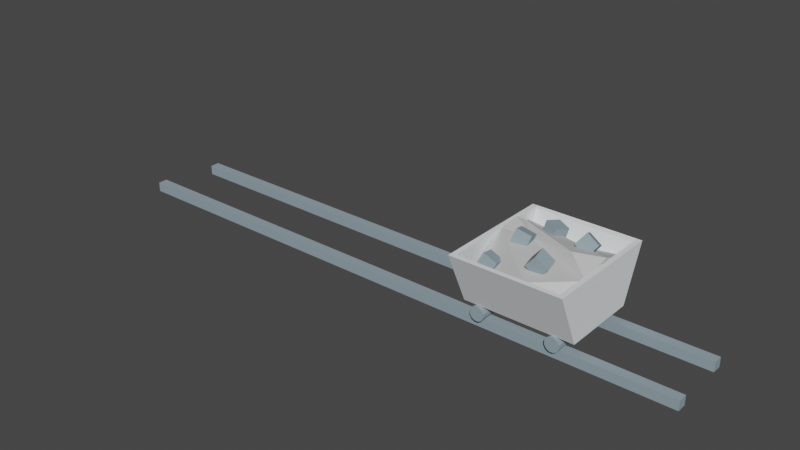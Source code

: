# Source: minecart_rails_iron.blend  (saved by Blender 3.3.6; exported with 4.5.12 LTS)
import bpy
from mathutils import Matrix  # noqa: F401  (used for matrix-valued properties, if any)

bpy.ops.wm.read_factory_settings(use_empty=True)
scene = bpy.context.scene
scene.name = 'Scene'

# ---- collections
col_collection = bpy.data.collections.new('Collection'); scene.collection.children.link(col_collection)

# ---- materials (node trees are filled in below, after node groups)
mat_mat17 = bpy.data.materials.new('mat17')
mat_mat17.use_transparent_shadow = False
mat_mat17.diffuse_color = (0.27, 0.35, 0.39, 1.0)
mat_mat17.roughness = 1.0
mat_mat15 = bpy.data.materials.new('mat15')
mat_mat15.use_transparent_shadow = False
mat_mat15.diffuse_color = (0.81, 0.85, 0.86, 1.0)
mat_mat15.roughness = 1.0
mat_mat22 = bpy.data.materials.new('mat22')
mat_mat22.use_transparent_shadow = False
mat_mat22.diffuse_color = (0.62, 0.62, 0.62, 1.0)
mat_mat22.roughness = 1.0

# ---- material node trees
mat_mat17.use_nodes = True; mat_mat17.node_tree.nodes.clear()
_N = mat_mat17.node_tree.nodes; _L = mat_mat17.node_tree.links
n0 = _N.new('ShaderNodeBsdfPrincipled'); n0.name = 'Principled BSDF'; n0.location = (1200, 0)
n0.distribution = 'GGX'
n0.subsurface_method = 'RANDOM_WALK_SKIN'
n0.inputs[0].default_value = (0.27, 0.35, 0.39, 1.0)
n0.inputs[2].default_value = 1.0
n0.inputs[3].default_value = 1.45
n0.inputs[13].default_value = 0.0
n0.inputs[27].default_value = (0.0, 0.0, 0.0, 1.0)
n0.inputs[28].default_value = 1.0
n1 = _N.new('ShaderNodeOutputMaterial'); n1.name = 'Material Output'; n1.location = (1500, 0)
_L.new(n0.outputs[0], n1.inputs[0])
n1.is_active_output = True
mat_mat15.use_nodes = True; mat_mat15.node_tree.nodes.clear()
_N = mat_mat15.node_tree.nodes; _L = mat_mat15.node_tree.links
n0 = _N.new('ShaderNodeBsdfPrincipled'); n0.name = 'Principled BSDF'; n0.location = (1200, 0)
n0.distribution = 'GGX'
n0.subsurface_method = 'RANDOM_WALK_SKIN'
n0.inputs[0].default_value = (0.81, 0.85, 0.86, 1.0)
n0.inputs[2].default_value = 1.0
n0.inputs[3].default_value = 1.45
n0.inputs[13].default_value = 0.0
n0.inputs[27].default_value = (0.0, 0.0, 0.0, 1.0)
n0.inputs[28].default_value = 1.0
n1 = _N.new('ShaderNodeOutputMaterial'); n1.name = 'Material Output'; n1.location = (1500, 0)
_L.new(n0.outputs[0], n1.inputs[0])
n1.is_active_output = True
mat_mat22.use_nodes = True; mat_mat22.node_tree.nodes.clear()
_N = mat_mat22.node_tree.nodes; _L = mat_mat22.node_tree.links
n0 = _N.new('ShaderNodeBsdfPrincipled'); n0.name = 'Principled BSDF'; n0.location = (1200, 0)
n0.distribution = 'GGX'
n0.subsurface_method = 'RANDOM_WALK_SKIN'
n0.inputs[0].default_value = (0.62, 0.62, 0.62, 1.0)
n0.inputs[2].default_value = 1.0
n0.inputs[3].default_value = 1.45
n0.inputs[13].default_value = 0.0
n0.inputs[27].default_value = (0.0, 0.0, 0.0, 1.0)
n0.inputs[28].default_value = 1.0
n1 = _N.new('ShaderNodeOutputMaterial'); n1.name = 'Material Output'; n1.location = (1500, 0)
_L.new(n0.outputs[0], n1.inputs[0])
n1.is_active_output = True

# ---- world
world_world = bpy.data.worlds.new('World'); scene.world = world_world
world_world.use_nodes = True; world_world.node_tree.nodes.clear()
_N = world_world.node_tree.nodes; _L = world_world.node_tree.links
n0 = _N.new('ShaderNodeOutputWorld'); n0.name = 'World Output'; n0.location = (300, 300)
n1 = _N.new('ShaderNodeBackground'); n1.name = 'Background'; n1.location = (10, 300)
n1.inputs[0].default_value = (0.05088, 0.05088, 0.05088, 1.0)
_L.new(n1.outputs[0], n0.inputs[0])
n0.is_active_output = True
world_world.color = (0.05088, 0.05088, 0.05088)
world_world.use_sun_shadow = False
world_world.sun_shadow_jitter_overblur = 0.0

# ---- meshes
me_group670216289 = bpy.data.meshes.new('group670216289')
me_group670216289.from_pydata([(-0.1314, 0.04141, 0.1402), (-0.1221, 0.05588, 0.1977), (-0.09879, 0.1085, 0.1807), (-0.1081, 0.09402, 0.1232), (-0.1859, 0.06637, 0.1427), (-0.1626, 0.119, 0.1257), (-0.1533, 0.1334, 0.1832), (-0.1766, 0.08084, 0.2002), (-0.2158, 0.1318, 0.2705), (-0.2158, -0.08824, 0.1705), (-0.2358, -0.08824, 0.1705), (-0.2358, 0.1318, 0.2705), (-0.2158, 0.1318, -0.2395), (-0.2358, 0.1318, -0.2395), (-0.2358, -0.08824, -0.1495), (-0.2158, -0.08824, -0.1495), (0.004049, 0.05755, -0.1902), (-0.1362, 0.06944, -0.1866), (0.2029, 0.03866, -0.1659), (0.1246, 0.0001774, -0.001353), (-0.1755, -0.03529, -0.1508), (0.1267, -0.02818, 0.03589), (-0.1814, -0.04909, -0.179), (0.1307, -0.02968, 0.08412), (-0.2107, -0.05986, -0.08673), (0.1146, 0.0105, 0.1134), (-0.1819, -0.006301, -0.002631), (0.1961, 0.03196, 0.2103), (-0.2024, 0.02526, 0.2003), (0.05637, 0.1226, 0.2473), (-0.2171, 0.1303, -0.01234), (0.1974, 0.1168, 0.104), (-0.2136, 0.1413, -0.1036), (-0.09441, 0.1229, -0.02786), (-0.1859, 0.1258, -0.1251), (0.1008, 0.1645, 0.03785), (-0.2285, 0.08279, -0.2077), (0.1891, 0.139, -0.0411), (0.194, 0.07791, -0.1984), (-0.2119, -0.03363, 0.1915), (0.1942, -0.08824, 0.1705), (0.1942, 0.1318, 0.2705), (0.2142, 0.1318, 0.2705), (0.2142, -0.08824, 0.1705), (0.1942, -0.08824, -0.1495), (0.2142, -0.08824, -0.1495), (0.2142, 0.1318, -0.2395), (0.1942, 0.1318, -0.2395), (0.0937, 0.08619, -0.09336), (0.1112, 0.1124, -0.04229), (0.1407, 0.1541, -0.07378), (0.1232, 0.1279, -0.1248), (0.04448, 0.1205, -0.09411), (0.074, 0.1622, -0.1256), (0.09148, 0.1884, -0.07452), (0.06196, 0.1467, -0.04304), (-0.09349, 0.08744, -0.008686), (-0.07873, 0.106, 0.04644), (-0.06579, 0.1604, 0.02468), (-0.08055, 0.1418, -0.03045), (-0.1502, 0.1047, 0.0006988), (-0.1372, 0.1591, -0.02106), (-0.1225, 0.1776, 0.03406), (-0.1354, 0.1232, 0.05582), (-0.0357, 0.07772, -0.141), (-0.05686, 0.09024, -0.08624), (-0.04406, 0.1483, -0.09457), (-0.0229, 0.1357, -0.1493), (-0.09036, 0.08646, -0.1641), (-0.07756, 0.1445, -0.1724), (-0.09872, 0.157, -0.1177), (-0.1115, 0.09898, -0.1094), (0.1422, -0.08824, -0.1593), (0.1557, -0.096, -0.1593), (0.1557, -0.096, 0.1807), (0.1422, -0.08824, 0.1807), (0.1635, -0.1095, -0.1593), (0.1635, -0.1095, 0.1807), (0.1635, -0.125, -0.1593), (0.1635, -0.125, 0.1807), (0.1557, -0.1384, -0.1593), (0.1557, -0.1384, 0.1807), (0.1422, -0.1462, -0.1593), (0.1422, -0.1462, 0.1807), (0.1267, -0.1462, -0.1593), (0.1267, -0.1462, 0.1807), (0.1133, -0.1384, -0.1593), (0.1133, -0.1384, 0.1807), (0.1055, -0.125, -0.1593), (0.1055, -0.125, 0.1807), (0.1055, -0.1095, -0.1593), (0.1055, -0.1095, 0.1807), (0.1133, -0.096, -0.1593), (0.1133, -0.096, 0.1807), (0.1267, -0.08824, -0.1593), (0.1267, -0.08824, 0.1807), (0.1942, -0.08824, -0.1495), (0.1971, 0.126, -0.216), (0.1942, 0.1318, -0.2395), (-0.2158, -0.08824, -0.1495), (-0.2158, 0.1318, -0.2395), (-0.2128, 0.1274, -0.2254), (-0.2157, -0.09096, -0.1315), (0.1942, -0.09237, -0.1221), (-1.873, -0.1785, -0.1456), (-1.873, -0.1785, -0.1056), (0.5866, -0.1785, -0.1056), (0.5866, -0.1785, -0.1456), (-1.873, -0.1385, -0.1456), (0.5866, -0.1385, -0.1456), (0.5866, -0.1385, -0.1056), (-1.873, -0.1385, -0.1056), (0.04368, 0.1064, 0.107), (0.05335, 0.09983, 0.1659), (0.09208, 0.1456, 0.1647), (0.08241, 0.1522, 0.1058), (-0.001116, 0.1446, 0.1187), (0.03761, 0.1904, 0.1174), (0.04728, 0.1838, 0.1763), (0.008551, 0.138, 0.1775), (-0.1653, -0.08824, -0.1576), (-0.1518, -0.096, -0.1576), (-0.1518, -0.096, 0.1824), (-0.1653, -0.08824, 0.1824), (-0.1441, -0.1095, -0.1576), (-0.1441, -0.1095, 0.1824), (-0.1441, -0.125, -0.1576), (-0.1441, -0.125, 0.1824), (-0.1518, -0.1384, -0.1576), (-0.1518, -0.1384, 0.1824), (-0.1653, -0.1462, -0.1576), (-0.1653, -0.1462, 0.1824), (-0.1808, -0.1462, -0.1576), (-0.1808, -0.1462, 0.1824), (-0.1943, -0.1384, -0.1576), (-0.1943, -0.1384, 0.1824), (-0.202, -0.125, -0.1576), (-0.202, -0.125, 0.1824), (-0.202, -0.1095, -0.1576), (-0.202, -0.1095, 0.1824), (-0.1943, -0.096, -0.1576), (-0.1943, -0.096, 0.1824), (-0.1808, -0.08824, -0.1576), (-0.1808, -0.08824, 0.1824), (0.1942, -0.08824, 0.1505), (-0.2158, -0.08824, 0.1505), (-0.2058, -0.01824, 0.1805), (0.2042, -0.01824, 0.1805), (0.1942, -0.08824, -0.1295), (0.1942, -0.01824, -0.1595), (-0.2158, -0.01824, -0.1595), (-0.2158, -0.08824, -0.1295), (-1.913, -0.1785, 0.1222), (-1.913, -0.1385, 0.1222), (-1.913, -0.1385, 0.1622), (-1.913, -0.1785, 0.1622), (0.5966, -0.1785, 0.1222), (0.5966, -0.1785, 0.1622), (0.5966, -0.1385, 0.1622), (0.5966, -0.1385, 0.1222), (-0.2158, -0.08824, 0.1705), (-0.2158, -0.08824, 0.1505), (-0.2158, 0.1318, 0.2505), (-0.2158, 0.1318, 0.2705), (0.1942, -0.08824, 0.1705), (0.1942, 0.1318, 0.2705), (0.1942, 0.1318, 0.2505), (0.1942, -0.08824, 0.1505)], [], [(2, 1, 0), (3, 2, 0), (6, 5, 4), (7, 6, 4), (7, 4, 0), (1, 7, 0), (6, 2, 3), (5, 6, 3), (5, 3, 0), (4, 5, 0), (6, 7, 1), (2, 6, 1), (10, 9, 8), (11, 10, 8), (14, 13, 12), (15, 14, 12), (15, 12, 8), (9, 15, 8), (14, 10, 11), (13, 14, 11), (13, 11, 8), (12, 13, 8), (14, 15, 9), (10, 14, 9), (18, 17, 16), (18, 19, 17), (19, 21, 20), (21, 23, 22), (23, 25, 24), (25, 27, 26), (27, 29, 28), (29, 31, 30), (33, 32, 30), (33, 35, 34), (35, 37, 36), (37, 38, 16), (16, 17, 36), (30, 31, 33), (27, 39, 26), (28, 39, 27), (26, 39, 28), (30, 28, 29), (26, 28, 30), (31, 29, 27), (31, 27, 25), (18, 38, 37), (19, 18, 37), (21, 19, 37), (23, 21, 37), (25, 23, 37), (35, 33, 31), (37, 35, 31), (25, 37, 31), (25, 26, 24), (24, 26, 30), (24, 30, 32), (23, 24, 22), (22, 24, 32), (34, 32, 33), (22, 32, 34), (21, 22, 20), (20, 22, 34), (36, 34, 35), (20, 34, 36), (19, 20, 17), (17, 20, 36), (16, 36, 37), (16, 38, 18), (42, 41, 40), (43, 42, 40), (46, 45, 44), (47, 46, 44), (47, 44, 40), (41, 47, 40), (46, 42, 43), (45, 46, 43), (45, 43, 40), (44, 45, 40), (46, 47, 41), (42, 46, 41), (50, 49, 48), (51, 50, 48), (54, 53, 52), (55, 54, 52), (55, 52, 48), (49, 55, 48), (54, 50, 51), (53, 54, 51), (53, 51, 48), (52, 53, 48), (54, 55, 49), (50, 54, 49), (58, 57, 56), (59, 58, 56), (62, 61, 60), (63, 62, 60), (63, 60, 56), (57, 63, 56), (62, 58, 59), (61, 62, 59), (61, 59, 56), (60, 61, 56), (62, 63, 57), (58, 62, 57), (66, 65, 64), (67, 66, 64), (70, 69, 68), (71, 70, 68), (71, 68, 64), (65, 71, 64), (70, 66, 67), (69, 70, 67), (69, 67, 64), (68, 69, 64), (70, 71, 65), (66, 70, 65), (74, 73, 72), (75, 74, 72), (77, 76, 73), (74, 77, 73), (79, 78, 76), (77, 79, 76), (81, 80, 78), (79, 81, 78), (83, 82, 80), (81, 83, 80), (85, 84, 82), (83, 85, 82), (87, 86, 84), (85, 87, 84), (89, 88, 86), (87, 89, 86), (91, 90, 88), (89, 91, 88), (93, 92, 90), (91, 93, 90), (95, 94, 92), (93, 95, 92), (75, 72, 94), (95, 75, 94), (92, 94, 72), (90, 92, 72), (88, 90, 72), (86, 88, 72), (84, 86, 72), (82, 84, 72), (80, 82, 72), (78, 80, 72), (76, 78, 72), (73, 76, 72), (74, 75, 95), (77, 74, 95), (79, 77, 95), (81, 79, 95), (83, 81, 95), (85, 83, 95), (87, 85, 95), (89, 87, 95), (91, 89, 95), (93, 91, 95), (98, 97, 96), (101, 100, 99), (102, 99, 96), (103, 102, 96), (101, 97, 98), (100, 101, 98), (100, 98, 96), (99, 100, 96), (101, 102, 103), (97, 101, 103), (97, 103, 96), (99, 102, 101), (106, 105, 104), (107, 106, 104), (110, 109, 108), (111, 110, 108), (111, 108, 104), (105, 111, 104), (110, 106, 107), (109, 110, 107), (109, 107, 104), (108, 109, 104), (110, 111, 105), (106, 110, 105), (114, 113, 112), (115, 114, 112), (118, 117, 116), (119, 118, 116), (119, 116, 112), (113, 119, 112), (118, 114, 115), (117, 118, 115), (117, 115, 112), (116, 117, 112), (118, 119, 113), (114, 118, 113), (122, 121, 120), (123, 122, 120), (125, 124, 121), (122, 125, 121), (127, 126, 124), (125, 127, 124), (129, 128, 126), (127, 129, 126), (131, 130, 128), (129, 131, 128), (133, 132, 130), (131, 133, 130), (135, 134, 132), (133, 135, 132), (137, 136, 134), (135, 137, 134), (139, 138, 136), (137, 139, 136), (141, 140, 138), (139, 141, 138), (143, 142, 140), (141, 143, 140), (123, 120, 142), (143, 123, 142), (140, 142, 120), (138, 140, 120), (136, 138, 120), (134, 136, 120), (132, 134, 120), (130, 132, 120), (128, 130, 120), (126, 128, 120), (124, 126, 120), (121, 124, 120), (122, 123, 143), (125, 122, 143), (127, 125, 143), (129, 127, 143), (131, 129, 143), (133, 131, 143), (135, 133, 143), (137, 135, 143), (139, 137, 143), (141, 139, 143), (146, 145, 144), (147, 146, 144), (150, 149, 148), (151, 150, 148), (151, 148, 144), (145, 151, 144), (150, 146, 147), (149, 150, 147), (148, 149, 144), (150, 151, 145), (149, 147, 144), (145, 146, 150), (154, 153, 152), (155, 154, 152), (158, 157, 156), (159, 158, 156), (159, 156, 152), (153, 159, 152), (158, 154, 155), (157, 158, 155), (157, 155, 152), (156, 157, 152), (158, 159, 153), (154, 158, 153), (162, 161, 160), (163, 162, 160), (166, 165, 164), (167, 166, 164), (167, 164, 160), (161, 167, 160), (166, 162, 163), (165, 166, 163), (165, 163, 160), (164, 165, 160), (166, 167, 161), (162, 166, 161)])
me_group670216289.polygons.foreach_set('material_index', [0, 0, 0, 0, 0, 0, 0, 0, 0, 0, 0, 0, 1, 1, 1, 1, 1, 1, 1, 1, 1, 1, 1, 1, 2, 2, 2, 2, 2, 2, 2, 2, 2, 2, 2, 2, 2, 2, 2, 2, 2, 2, 2, 2, 2, 2, 2, 2, 2, 2, 2, 2, 2, 2, 2, 2, 2, 2, 2, 2, 2, 2, 2, 2, 2, 2, 2, 2, 1, 1, 1, 1, 1, 1, 1, 1, 1, 1, 1, 1, 0, 0, 0, 0, 0, 0, 0, 0, 0, 0, 0, 0, 0, 0, 0, 0, 0, 0, 0, 0, 0, 0, 0, 0, 0, 0, 0, 0, 0, 0, 0, 0, 0, 0, 0, 0, 0, 0, 0, 0, 0, 0, 0, 0, 0, 0, 0, 0, 0, 0, 0, 0, 0, 0, 0, 0, 0, 0, 0, 0, 0, 0, 0, 0, 0, 0, 0, 0, 0, 0, 0, 0, 0, 0, 0, 0, 0, 0, 0, 0, 1, 1, 1, 1, 1, 1, 1, 1, 1, 1, 1, 1, 0, 0, 0, 0, 0, 0, 0, 0, 0, 0, 0, 0, 0, 0, 0, 0, 0, 0, 0, 0, 0, 0, 0, 0, 0, 0, 0, 0, 0, 0, 0, 0, 0, 0, 0, 0, 0, 0, 0, 0, 0, 0, 0, 0, 0, 0, 0, 0, 0, 0, 0, 0, 0, 0, 0, 0, 0, 0, 0, 0, 0, 0, 0, 0, 0, 0, 0, 0, 1, 1, 1, 1, 1, 1, 1, 1, 1, 1, 1, 1, 0, 0, 0, 0, 0, 0, 0, 0, 0, 0, 0, 0, 1, 1, 1, 1, 1, 1, 1, 1, 1, 1, 1, 1])
_uv = me_group670216289.uv_layers.new(name='UVMap')
_uv.uv.foreach_set('vector', [0.5658, 0.5678, 0.5656, 0.5648, 0.5626, 0.5651, 0.5629, 0.5681, 0.5658, 0.5678, 0.5626, 0.5651, 0.4342, 0.5678, 0.4371, 0.5681, 0.4374, 0.5651, 0.4344, 0.5648, 0.4342, 0.5678, 0.4374, 0.5651, 0.5524, 0.4083, 0.5495, 0.4086, 0.5497, 0.4115, 0.5527, 0.4113, 0.5524, 0.4083, 0.5497, 0.4115, 0.4476, 0.4083, 0.4473, 0.4113, 0.4503, 0.4115, 0.4505, 0.4086, 0.4476, 0.4083, 0.4503, 0.4115, 0.3873, 0.5046, 0.3897, 0.5064, 0.3916, 0.504, 0.3892, 0.5022, 0.3873, 0.5046, 0.3916, 0.504, 0.6127, 0.5046, 0.6108, 0.5022, 0.6084, 0.504, 0.6103, 0.5064, 0.6127, 0.5046, 0.6084, 0.504, 0.619, 0.4894, 0.6187, 0.4903, 0.6302, 0.4939, 0.6305, 0.4929, 0.619, 0.4894, 0.6302, 0.4939, 0.403, 0.5054, 0.3928, 0.5115, 0.3934, 0.5124, 0.4036, 0.5063, 0.403, 0.5054, 0.3934, 0.5124, 0.58, 0.5695, 0.5827, 0.581, 0.6034, 0.5662, 0.593, 0.5602, 0.58, 0.5695, 0.6034, 0.5662, 0.42, 0.5695, 0.407, 0.5602, 0.3966, 0.5662, 0.4173, 0.581, 0.42, 0.5695, 0.3966, 0.5662, 0.4962, 0.4507, 0.4721, 0.4421, 0.4718, 0.4431, 0.4958, 0.4517, 0.4962, 0.4507, 0.4718, 0.4431, 0.5081, 0.4492, 0.5084, 0.4501, 0.5235, 0.4448, 0.5231, 0.4438, 0.5081, 0.4492, 0.5235, 0.4448, 0.5027, 0.4636, 0.4952, 0.4483, 0.4978, 0.4549, 0.4815, 0.4744, 0.4873, 0.4672, 0.4727, 0.4598, 0.4714, 0.5329, 0.4735, 0.5318, 0.459, 0.5215, 0.5224, 0.4741, 0.5247, 0.4735, 0.507, 0.4632, 0.6082, 0.4794, 0.6108, 0.479, 0.6045, 0.4606, 0.5552, 0.455, 0.5609, 0.4579, 0.5462, 0.4419, 0.6186, 0.5131, 0.6254, 0.5079, 0.6242, 0.4939, 0.469, 0.4523, 0.4734, 0.4614, 0.4859, 0.4438, 0.5033, 0.4505, 0.5092, 0.4466, 0.505, 0.4446, 0.5071, 0.5016, 0.5006, 0.5098, 0.5134, 0.4992, 0.4377, 0.4602, 0.441, 0.4653, 0.4534, 0.4463, 0.4327, 0.4776, 0.441, 0.479, 0.4424, 0.4696, 0.4786, 0.4627, 0.4756, 0.4563, 0.4725, 0.4527, 0.4784, 0.4403, 0.4664, 0.4582, 0.4772, 0.4464, 0.5262, 0.4847, 0.5182, 0.4656, 0.5096, 0.4706, 0.6212, 0.5073, 0.6187, 0.5057, 0.6134, 0.5257, 0.4117, 0.5577, 0.4046, 0.5508, 0.4025, 0.5529, 0.5205, 0.5152, 0.5096, 0.5103, 0.5032, 0.5227, 0.3839, 0.5261, 0.3775, 0.518, 0.378, 0.5299, 0.584, 0.4627, 0.5851, 0.4527, 0.5787, 0.4583, 0.501, 0.5722, 0.5065, 0.5682, 0.5008, 0.5654, 0.5966, 0.561, 0.5969, 0.5636, 0.6046, 0.5601, 0.5966, 0.5428, 0.5915, 0.5506, 0.5995, 0.5502, 0.5058, 0.5759, 0.5039, 0.5773, 0.5024, 0.585, 0.5574, 0.5727, 0.5551, 0.5735, 0.5544, 0.5832, 0.6162, 0.518, 0.6136, 0.5183, 0.6171, 0.5287, 0.5713, 0.553, 0.5769, 0.544, 0.5654, 0.5552, 0.5185, 0.435, 0.5175, 0.429, 0.5118, 0.4318, 0.5427, 0.5579, 0.5372, 0.5671, 0.5441, 0.5645, 0.5935, 0.461, 0.5882, 0.446, 0.5833, 0.4445, 0.5371, 0.6064, 0.5341, 0.6106, 0.5378, 0.6166, 0.4102, 0.5623, 0.4013, 0.5673, 0.4045, 0.5706, 0.5218, 0.4779, 0.5079, 0.4648, 0.5041, 0.4678, 0.3933, 0.5337, 0.3909, 0.5294, 0.3832, 0.5359, 0.4639, 0.4159, 0.463, 0.4141, 0.4582, 0.4193, 0.3879, 0.5036, 0.3776, 0.5052, 0.3791, 0.5064, 0.4231, 0.4467, 0.4344, 0.4316, 0.4328, 0.4318, 0.5384, 0.6038, 0.5369, 0.6035, 0.5414, 0.6114, 0.4241, 0.4377, 0.4193, 0.4396, 0.4109, 0.4539, 0.5567, 0.5958, 0.5601, 0.6032, 0.563, 0.599, 0.4423, 0.5543, 0.431, 0.5418, 0.4278, 0.5467, 0.4042, 0.5242, 0.4079, 0.5196, 0.4009, 0.5208, 0.415, 0.4588, 0.4147, 0.447, 0.4067, 0.4682, 0.4238, 0.5114, 0.4278, 0.52, 0.4303, 0.5191, 0.6239, 0.5144, 0.6242, 0.5135, 0.6127, 0.5099, 0.6124, 0.5109, 0.6239, 0.5144, 0.6127, 0.5099, 0.4044, 0.5308, 0.4146, 0.5247, 0.4141, 0.5239, 0.4039, 0.53, 0.4044, 0.5308, 0.4141, 0.5239, 0.4173, 0.581, 0.42, 0.5695, 0.407, 0.5602, 0.3966, 0.5662, 0.4173, 0.581, 0.407, 0.5602, 0.5827, 0.581, 0.6034, 0.5662, 0.593, 0.5602, 0.58, 0.5695, 0.5827, 0.581, 0.593, 0.5602, 0.5156, 0.4704, 0.5307, 0.465, 0.5304, 0.4641, 0.5153, 0.4695, 0.5156, 0.4704, 0.5304, 0.4641, 0.4886, 0.4719, 0.4889, 0.471, 0.4649, 0.4624, 0.4646, 0.4633, 0.4886, 0.4719, 0.4649, 0.4624, 0.5553, 0.5642, 0.5559, 0.5613, 0.553, 0.5607, 0.5524, 0.5636, 0.5553, 0.5642, 0.553, 0.5607, 0.4447, 0.5642, 0.4476, 0.5636, 0.447, 0.5607, 0.4441, 0.5613, 0.4447, 0.5642, 0.447, 0.5607, 0.5949, 0.4402, 0.5921, 0.4392, 0.591, 0.442, 0.5938, 0.443, 0.5949, 0.4402, 0.591, 0.442, 0.4051, 0.4402, 0.4062, 0.443, 0.409, 0.442, 0.4079, 0.4392, 0.4051, 0.4402, 0.409, 0.442, 0.3961, 0.505, 0.3988, 0.5064, 0.4002, 0.5037, 0.3975, 0.5023, 0.3961, 0.505, 0.4002, 0.5037, 0.6039, 0.505, 0.6025, 0.5023, 0.5998, 0.5037, 0.6012, 0.5064, 0.6039, 0.505, 0.5998, 0.5037, 0.5495, 0.5895, 0.5497, 0.5865, 0.5468, 0.5862, 0.5465, 0.5892, 0.5495, 0.5895, 0.5468, 0.5862, 0.4505, 0.5895, 0.4535, 0.5892, 0.4532, 0.5862, 0.4503, 0.5865, 0.4505, 0.5895, 0.4532, 0.5862, 0.5635, 0.4291, 0.5606, 0.4288, 0.5603, 0.4318, 0.5633, 0.4321, 0.5635, 0.4291, 0.5603, 0.4318, 0.4365, 0.4291, 0.4367, 0.4321, 0.4397, 0.4318, 0.4394, 0.4288, 0.4365, 0.4291, 0.4397, 0.4318, 0.3863, 0.5021, 0.3883, 0.5043, 0.3905, 0.5022, 0.3885, 0.5, 0.3863, 0.5021, 0.3905, 0.5022, 0.6137, 0.5021, 0.6115, 0.5, 0.6095, 0.5022, 0.6117, 0.5043, 0.6137, 0.5021, 0.6095, 0.5022, 0.6095, 0.5415, 0.6077, 0.5391, 0.6053, 0.5409, 0.6072, 0.5433, 0.6095, 0.5415, 0.6053, 0.5409, 0.3905, 0.5415, 0.3928, 0.5433, 0.3947, 0.5409, 0.3923, 0.5391, 0.3905, 0.5415, 0.3947, 0.5409, 0.5213, 0.4289, 0.519, 0.4308, 0.5209, 0.4331, 0.5232, 0.4312, 0.5213, 0.4289, 0.5209, 0.4331, 0.4787, 0.4289, 0.4768, 0.4312, 0.4791, 0.4331, 0.4811, 0.4308, 0.4787, 0.4289, 0.4791, 0.4331, 0.4015, 0.5443, 0.4037, 0.5463, 0.4058, 0.5441, 0.4036, 0.5421, 0.4015, 0.5443, 0.4058, 0.5441, 0.5985, 0.5443, 0.5964, 0.5421, 0.5942, 0.5441, 0.5963, 0.5463, 0.5985, 0.5443, 0.5942, 0.5441, 0.5012, 0.4158, 0.5159, 0.4243, 0.5163, 0.4237, 0.5016, 0.4151, 0.5012, 0.4158, 0.5163, 0.4237, 0.5915, 0.4409, 0.5947, 0.4576, 0.5954, 0.4575, 0.5923, 0.4408, 0.5915, 0.4409, 0.5954, 0.4575, 0.5923, 0.5584, 0.5785, 0.5683, 0.579, 0.5689, 0.5928, 0.559, 0.5923, 0.5584, 0.579, 0.5689, 0.565, 0.5546, 0.5492, 0.5607, 0.5494, 0.5614, 0.5653, 0.5554, 0.565, 0.5546, 0.5494, 0.5614, 0.5476, 0.5135, 0.5314, 0.5187, 0.5316, 0.5194, 0.5478, 0.5142, 0.5476, 0.5135, 0.5316, 0.5194, 0.5297, 0.4607, 0.5137, 0.4664, 0.514, 0.4672, 0.53, 0.4615, 0.5297, 0.4607, 0.514, 0.4672, 0.4984, 0.4151, 0.4837, 0.4237, 0.4841, 0.4243, 0.4988, 0.4158, 0.4984, 0.4151, 0.4841, 0.4243, 0.4077, 0.4408, 0.4046, 0.4575, 0.4053, 0.4576, 0.4085, 0.4409, 0.4077, 0.4408, 0.4053, 0.4576, 0.4072, 0.559, 0.421, 0.5689, 0.4215, 0.5683, 0.4077, 0.5584, 0.4072, 0.559, 0.4215, 0.5683, 0.4347, 0.5554, 0.4506, 0.5614, 0.4508, 0.5607, 0.435, 0.5546, 0.4347, 0.5554, 0.4508, 0.5607, 0.4522, 0.5142, 0.4684, 0.5194, 0.4686, 0.5187, 0.4524, 0.5135, 0.4522, 0.5142, 0.4686, 0.5187, 0.47, 0.4615, 0.486, 0.4672, 0.4863, 0.4664, 0.4703, 0.4607, 0.47, 0.4615, 0.4863, 0.4664, 0.3958, 0.5211, 0.3958, 0.5219, 0.3961, 0.5226, 0.3963, 0.5205, 0.3958, 0.5211, 0.3961, 0.5226, 0.397, 0.5202, 0.3963, 0.5205, 0.3961, 0.5226, 0.3977, 0.5202, 0.397, 0.5202, 0.3961, 0.5226, 0.3984, 0.5206, 0.3977, 0.5202, 0.3961, 0.5226, 0.3987, 0.5213, 0.3984, 0.5206, 0.3961, 0.5226, 0.3987, 0.5221, 0.3987, 0.5213, 0.3961, 0.5226, 0.3983, 0.5227, 0.3987, 0.5221, 0.3961, 0.5226, 0.3976, 0.5231, 0.3983, 0.5227, 0.3961, 0.5226, 0.3968, 0.523, 0.3976, 0.5231, 0.3961, 0.5226, 0.6032, 0.523, 0.6039, 0.5226, 0.6042, 0.5219, 0.6024, 0.5231, 0.6032, 0.523, 0.6042, 0.5219, 0.6017, 0.5227, 0.6024, 0.5231, 0.6042, 0.5219, 0.6013, 0.5221, 0.6017, 0.5227, 0.6042, 0.5219, 0.6013, 0.5213, 0.6013, 0.5221, 0.6042, 0.5219, 0.6016, 0.5206, 0.6013, 0.5213, 0.6042, 0.5219, 0.6023, 0.5202, 0.6016, 0.5206, 0.6042, 0.5219, 0.603, 0.5202, 0.6023, 0.5202, 0.6042, 0.5219, 0.6037, 0.5205, 0.603, 0.5202, 0.6042, 0.5219, 0.6042, 0.5211, 0.6037, 0.5205, 0.6042, 0.5219, 0.5573, 0.5982, 0.5583, 0.5975, 0.5573, 0.5863, 0.4694, 0.6049, 0.47, 0.6052, 0.4678, 0.5935, 0.4919, 0.4555, 0.491, 0.4559, 0.4991, 0.4747, 0.5004, 0.4742, 0.4919, 0.4555, 0.4991, 0.4747, 0.5247, 0.4633, 0.5156, 0.4817, 0.5168, 0.482, 0.5323, 0.4667, 0.5316, 0.4665, 0.5233, 0.4851, 0.3934, 0.5124, 0.4039, 0.53, 0.4141, 0.5239, 0.4036, 0.5063, 0.3934, 0.5124, 0.4141, 0.5239, 0.6045, 0.5131, 0.5944, 0.5068, 0.5836, 0.5243, 0.5937, 0.5305, 0.6045, 0.5131, 0.5836, 0.5243, 0.5824, 0.5808, 0.58, 0.5692, 0.579, 0.5701, 0.4221, 0.5707, 0.4214, 0.57, 0.4191, 0.5817, 0.524, 0.4872, 0.4826, 0.3714, 0.4807, 0.372, 0.5221, 0.4879, 0.524, 0.4872, 0.4807, 0.372, 0.476, 0.4872, 0.4779, 0.4879, 0.5193, 0.372, 0.5174, 0.3714, 0.476, 0.4872, 0.5193, 0.372, 0.4197, 0.5661, 0.4213, 0.5673, 0.4225, 0.5657, 0.4209, 0.5645, 0.4197, 0.5661, 0.4225, 0.5657, 0.5803, 0.5661, 0.5791, 0.5645, 0.5775, 0.5657, 0.5787, 0.5673, 0.5803, 0.5661, 0.5775, 0.5657, 0.4083, 0.5414, 0.4101, 0.5405, 0.3551, 0.4305, 0.3533, 0.4314, 0.4083, 0.5414, 0.3551, 0.4305, 0.5917, 0.5414, 0.6467, 0.4314, 0.6449, 0.4305, 0.5899, 0.5405, 0.5917, 0.5414, 0.6449, 0.4305, 0.5375, 0.5612, 0.5368, 0.5583, 0.5339, 0.559, 0.5346, 0.5619, 0.5375, 0.5612, 0.5339, 0.559, 0.4625, 0.5612, 0.4654, 0.5619, 0.4661, 0.559, 0.4632, 0.5583, 0.4625, 0.5612, 0.4661, 0.559, 0.4738, 0.3956, 0.4711, 0.3969, 0.4724, 0.3996, 0.4751, 0.3983, 0.4738, 0.3956, 0.4724, 0.3996, 0.5262, 0.3956, 0.5249, 0.3983, 0.5276, 0.3996, 0.5289, 0.3969, 0.5262, 0.3956, 0.5276, 0.3996, 0.3756, 0.5158, 0.3783, 0.5171, 0.3796, 0.5144, 0.3769, 0.5131, 0.3756, 0.5158, 0.3796, 0.5144, 0.6244, 0.5158, 0.6231, 0.5131, 0.6204, 0.5144, 0.6217, 0.5171, 0.6244, 0.5158, 0.6204, 0.5144, 0.5078, 0.4042, 0.5225, 0.4128, 0.5229, 0.4121, 0.5082, 0.4036, 0.5078, 0.4042, 0.5229, 0.4121, 0.5991, 0.4394, 0.6022, 0.4561, 0.603, 0.456, 0.5998, 0.4393, 0.5991, 0.4394, 0.603, 0.456, 0.5924, 0.5583, 0.5786, 0.5682, 0.579, 0.5688, 0.5929, 0.559, 0.5924, 0.5583, 0.579, 0.5688, 0.5624, 0.5474, 0.5465, 0.5535, 0.5468, 0.5542, 0.5626, 0.5481, 0.5624, 0.5474, 0.5468, 0.5542, 0.5436, 0.5008, 0.5274, 0.506, 0.5276, 0.5067, 0.5438, 0.5015, 0.5436, 0.5008, 0.5276, 0.5067, 0.5246, 0.4462, 0.5086, 0.4519, 0.5089, 0.4527, 0.5249, 0.4469, 0.5246, 0.4462, 0.5089, 0.4527, 0.4918, 0.4036, 0.4771, 0.4121, 0.4775, 0.4128, 0.4922, 0.4042, 0.4918, 0.4036, 0.4775, 0.4128, 0.4002, 0.4393, 0.397, 0.456, 0.3978, 0.4561, 0.4009, 0.4394, 0.4002, 0.4393, 0.3978, 0.4561, 0.4071, 0.559, 0.421, 0.5688, 0.4214, 0.5682, 0.4076, 0.5583, 0.4071, 0.559, 0.4214, 0.5682, 0.4374, 0.5481, 0.4532, 0.5542, 0.4535, 0.5535, 0.4376, 0.5474, 0.4374, 0.5481, 0.4535, 0.5535, 0.4562, 0.5015, 0.4724, 0.5067, 0.4726, 0.506, 0.4564, 0.5008, 0.4562, 0.5015, 0.4726, 0.506, 0.4751, 0.4469, 0.4911, 0.4527, 0.4914, 0.4519, 0.4754, 0.4462, 0.4751, 0.4469, 0.4914, 0.4519, 0.389, 0.5074, 0.3889, 0.5082, 0.3893, 0.5089, 0.3894, 0.5067, 0.389, 0.5074, 0.3893, 0.5089, 0.3901, 0.5064, 0.3894, 0.5067, 0.3893, 0.5089, 0.3909, 0.5064, 0.3901, 0.5064, 0.3893, 0.5089, 0.3915, 0.5069, 0.3909, 0.5064, 0.3893, 0.5089, 0.3919, 0.5076, 0.3915, 0.5069, 0.3893, 0.5089, 0.3918, 0.5083, 0.3919, 0.5076, 0.3893, 0.5089, 0.3914, 0.509, 0.3918, 0.5083, 0.3893, 0.5089, 0.3907, 0.5093, 0.3914, 0.509, 0.3893, 0.5089, 0.3899, 0.5093, 0.3907, 0.5093, 0.3893, 0.5089, 0.6101, 0.5093, 0.6107, 0.5089, 0.6111, 0.5082, 0.6093, 0.5093, 0.6101, 0.5093, 0.6111, 0.5082, 0.6086, 0.509, 0.6093, 0.5093, 0.6111, 0.5082, 0.6082, 0.5083, 0.6086, 0.509, 0.6111, 0.5082, 0.6081, 0.5076, 0.6082, 0.5083, 0.6111, 0.5082, 0.6085, 0.5069, 0.6081, 0.5076, 0.6111, 0.5082, 0.6091, 0.5064, 0.6085, 0.5069, 0.6111, 0.5082, 0.6099, 0.5064, 0.6091, 0.5064, 0.6111, 0.5082, 0.6106, 0.5067, 0.6099, 0.5064, 0.6111, 0.5082, 0.611, 0.5074, 0.6106, 0.5067, 0.6111, 0.5082, 0.622, 0.4931, 0.6185, 0.4915, 0.6123, 0.511, 0.6158, 0.5126, 0.622, 0.4931, 0.6123, 0.511, 0.4015, 0.5077, 0.4121, 0.5252, 0.4153, 0.5233, 0.4048, 0.5057, 0.4015, 0.5077, 0.4153, 0.5233, 0.5094, 0.4498, 0.5163, 0.4691, 0.5294, 0.4644, 0.5225, 0.4451, 0.5094, 0.4498, 0.5294, 0.4644, 0.4921, 0.4503, 0.4759, 0.4451, 0.469, 0.4644, 0.4852, 0.4696, 0.4921, 0.4503, 0.469, 0.4644, 0.5808, 0.5689, 0.5816, 0.5726, 0.5922, 0.5608, 0.4184, 0.5726, 0.4192, 0.5689, 0.4078, 0.5608, 0.5683, 0.5799, 0.5834, 0.572, 0.5804, 0.5696, 0.4214, 0.5675, 0.4184, 0.57, 0.4334, 0.5779, 0.4088, 0.5584, 0.4104, 0.5595, 0.4116, 0.5579, 0.41, 0.5567, 0.4088, 0.5584, 0.4116, 0.5579, 0.5912, 0.5584, 0.59, 0.5567, 0.5884, 0.5579, 0.5896, 0.5595, 0.5912, 0.5584, 0.5884, 0.5579, 0.4086, 0.5418, 0.4103, 0.5409, 0.3542, 0.4287, 0.3524, 0.4296, 0.4086, 0.5418, 0.3542, 0.4287, 0.5914, 0.5418, 0.6476, 0.4296, 0.6458, 0.4287, 0.5897, 0.5409, 0.5914, 0.5418, 0.6458, 0.4287, 0.5368, 0.4832, 0.4945, 0.365, 0.4927, 0.3656, 0.5349, 0.4838, 0.5368, 0.4832, 0.4927, 0.3656, 0.4632, 0.4832, 0.4651, 0.4838, 0.5073, 0.3656, 0.5055, 0.365, 0.4632, 0.4832, 0.5073, 0.3656, 0.3974, 0.5668, 0.4078, 0.5608, 0.407, 0.5602, 0.3966, 0.5662, 0.3974, 0.5668, 0.407, 0.5602, 0.6026, 0.5668, 0.6034, 0.5662, 0.593, 0.5602, 0.5922, 0.5608, 0.6026, 0.5668, 0.593, 0.5602, 0.5294, 0.4644, 0.5304, 0.4641, 0.5235, 0.4448, 0.5225, 0.4451, 0.5294, 0.4644, 0.5235, 0.4448, 0.4659, 0.4627, 0.4728, 0.4434, 0.4718, 0.4431, 0.4649, 0.4624, 0.4659, 0.4627, 0.4718, 0.4431, 0.6242, 0.5135, 0.6302, 0.4939, 0.6187, 0.4903, 0.6127, 0.5099, 0.6242, 0.5135, 0.6187, 0.4903, 0.3762, 0.5134, 0.3877, 0.5098, 0.3817, 0.4902, 0.3702, 0.4938, 0.3762, 0.5134, 0.3817, 0.4902])
me_group670216289.materials.append(mat_mat17)
me_group670216289.materials.append(mat_mat15)
me_group670216289.materials.append(mat_mat22)
me_group670216289.update()
me_group670216289.normals_split_custom_set([tuple(v) for v in zip(*[iter([0.9084, -0.4159, -0.04176, 0.9084, -0.4159, -0.04176, 0.9084, -0.4159, -0.04176, 0.9084, -0.4159, -0.04177, 0.9084, -0.4159, -0.04177, 0.9084, -0.4159, -0.04177, -0.9084, 0.4159, 0.04176, -0.9084, 0.4159, 0.04176, -0.9084, 0.4159, 0.04176, -0.9084, 0.4159, 0.04177, -0.9084, 0.4159, 0.04177, -0.9084, 0.4159, 0.04177, -0.3884, -0.8768, 0.2833, -0.3884, -0.8768, 0.2833, -0.3884, -0.8768, 0.2833, -0.3884, -0.8768, 0.2833, -0.3884, -0.8768, 0.2833, -0.3884, -0.8768, 0.2833, 0.3884, 0.8768, -0.2833, 0.3884, 0.8768, -0.2833, 0.3884, 0.8768, -0.2833, 0.3884, 0.8768, -0.2833, 0.3884, 0.8768, -0.2833, 0.3884, 0.8768, -0.2833, -0.1545, -0.2412, -0.9581, -0.1545, -0.2412, -0.9581, -0.1545, -0.2412, -0.9581, -0.1545, -0.2412, -0.9581, -0.1545, -0.2412, -0.9581, -0.1545, -0.2412, -0.9581, 0.1545, 0.2412, 0.9581, 0.1545, 0.2412, 0.9581, 0.1545, 0.2412, 0.9581, 0.1545, 0.2412, 0.9581, 0.1545, 0.2412, 0.9581, 0.1545, 0.2412, 0.9581, 0.0, -0.4138, 0.9104, 0.0, -0.4138, 0.9104, 0.0, -0.4138, 0.9104, 6.166e-06, -0.4138, 0.9104, 6.166e-06, -0.4138, 0.9104, 6.166e-06, -0.4138, 0.9104, 0.0, -0.3786, -0.9255, 0.0, -0.3786, -0.9255, 0.0, -0.3786, -0.9255, 0.0, -0.3786, -0.9255, 0.0, -0.3786, -0.9255, 0.0, -0.3786, -0.9255, 1.0, 1.328e-07, 0.0, 1.0, 1.328e-07, 0.0, 1.0, 1.328e-07, 0.0, 1.0, 0.0, 0.0, 1.0, 0.0, 0.0, 1.0, 0.0, 0.0, -1.0, 1.058e-07, 0.0, -1.0, 1.058e-07, 0.0, -1.0, 1.058e-07, 0.0, -1.0, -1.328e-07, 0.0, -1.0, -1.328e-07, 0.0, -1.0, -1.328e-07, 0.0, 0.0, 1.0, 0.0, 0.0, 1.0, 0.0, 0.0, 1.0, 0.0, 0.0, 1.0, 0.0, 0.0, 1.0, 0.0, 0.0, 1.0, 0.0, 0.0, -1.0, 0.0, 0.0, -1.0, 0.0, 0.0, -1.0, 0.0, 0.0, -1.0, 0.0, 0.0, -1.0, 0.0, 0.0, -1.0, 0.0, -0.08602, -0.9939, -0.06865, -0.08602, -0.9939, -0.06865, -0.08602, -0.9939, -0.06865, -0.07157, -0.9631, -0.2594, -0.07157, -0.9631, -0.2594, -0.07157, -0.9631, -0.2594, 0.3725, -0.7282, -0.5753, 0.3725, -0.7282, -0.5753, 0.3725, -0.7282, -0.5753, 0.09444, -0.9948, -0.0386, 0.09444, -0.9948, -0.0386, 0.09444, -0.9948, -0.0386, -0.299, -0.6376, 0.71, -0.299, -0.6376, 0.71, -0.299, -0.6376, 0.71, -0.04334, -0.9671, 0.2507, -0.04334, -0.9671, 0.2507, -0.04334, -0.9671, 0.2507, -0.01648, -0.3989, 0.9168, -0.01648, -0.3989, 0.9168, -0.01648, -0.3989, 0.9168, 0.03434, 0.9994, -0.006649, 0.03434, 0.9994, -0.006649, 0.03434, 0.9994, -0.006649, 0.07534, 0.9896, 0.1223, 0.07534, 0.9896, 0.1223, 0.07534, 0.9896, 0.1223, -0.2959, 0.9051, 0.3054, -0.2959, 0.9051, 0.3054, -0.2959, 0.9051, 0.3054, -0.003402, 0.9502, -0.3117, -0.003402, 0.9502, -0.3117, -0.003402, 0.9502, -0.3117, -0.1148, 0.9249, -0.3624, -0.1148, 0.9249, -0.3624, -0.1148, 0.9249, -0.3624, -0.08806, -0.9698, -0.2276, -0.08806, -0.9698, -0.2276, -0.08806, -0.9698, -0.2276, 0.05161, 0.9963, -0.06855, 0.05161, 0.9963, -0.06855, 0.05161, 0.9963, -0.06855, 0.1628, -0.9802, -0.1128, 0.1628, -0.9802, -0.1128, 0.1628, -0.9802, -0.1128, -0.02261, -0.1438, 0.9893, -0.02261, -0.1438, 0.9893, -0.02261, -0.1438, 0.9893, -0.9761, 0.1769, -0.1264, -0.9761, 0.1769, -0.1264, -0.9761, 0.1769, -0.1264, -0.3854, 0.8164, 0.4301, -0.3854, 0.8164, 0.4301, -0.3854, 0.8164, 0.4301, -0.9656, -0.2535, -0.05836, -0.9656, -0.2535, -0.05836, -0.9656, -0.2535, -0.05836, 0.5572, 0.6456, 0.5222, 0.5572, 0.6456, 0.5222, 0.5572, 0.6456, 0.5222, 0.6852, -0.5735, -0.4489, 0.6852, -0.5735, -0.4489, 0.6852, -0.5735, -0.4489, 0.9814, 0.1872, -0.04218, 0.9814, 0.1872, -0.04218, 0.9814, 0.1872, -0.04218, 0.8843, -0.3114, 0.3479, 0.8843, -0.3114, 0.3479, 0.8843, -0.3114, 0.3479, 0.7778, -0.4783, -0.4077, 0.7778, -0.4783, -0.4077, 0.7778, -0.4783, -0.4077, 0.9194, -0.3835, -0.08708, 0.9194, -0.3835, -0.08708, 0.9194, -0.3835, -0.08708, 0.8917, 0.02628, 0.4518, 0.8917, 0.02628, 0.4518, 0.8917, 0.02628, 0.4518, -0.3684, 0.4103, 0.8342, -0.3684, 0.4103, 0.8342, -0.3684, 0.4103, 0.8342, 0.3728, 0.9202, 0.119, 0.3728, 0.9202, 0.119, 0.3728, 0.9202, 0.119, 0.7755, -0.6161, -0.1382, 0.7755, -0.6161, -0.1382, 0.7755, -0.6161, -0.1382, -0.1783, -0.8011, 0.5713, -0.1783, -0.8011, 0.5713, -0.1783, -0.8011, 0.5713, -0.882, -0.1973, 0.4279, -0.882, -0.1973, 0.4279, -0.882, -0.1973, 0.4279, -0.999, -0.01793, -0.04095, -0.999, -0.01793, -0.04095, -0.999, -0.01793, -0.04095, 0.1253, -0.9892, -0.07566, 0.1253, -0.9892, -0.07566, 0.1253, -0.9892, -0.07566, -0.9511, -0.0395, -0.3064, -0.9511, -0.0395, -0.3064, -0.9511, -0.0395, -0.3064, 0.3091, 0.9136, -0.264, 0.3091, 0.9136, -0.264, 0.3091, 0.9136, -0.264, -0.5061, 0.2422, -0.8278, -0.5061, 0.2422, -0.8278, -0.5061, 0.2422, -0.8278, 0.2692, 0.8417, -0.468, 0.2692, 0.8417, -0.468, 0.2692, 0.8417, -0.468, 0.9625, 0.1024, -0.251, 0.9625, 0.1024, -0.251, 0.9625, 0.1024, -0.251, 0.1875, 0.8288, -0.5272, 0.1875, 0.8288, -0.5272, 0.1875, 0.8288, -0.5272, -0.8501, -0.1362, 0.5087, -0.8501, -0.1362, 0.5087, -0.8501, -0.1362, 0.5087, 0.442, -0.4344, -0.7848, 0.442, -0.4344, -0.7848, 0.442, -0.4344, -0.7848, 0.156, -0.3715, -0.9152, 0.156, -0.3715, -0.9152, 0.156, -0.3715, -0.9152, 0.131, 0.7927, -0.5954, 0.131, 0.7927, -0.5954, 0.131, 0.7927, -0.5954, 0.03437, -0.6335, -0.773, 0.03437, -0.6335, -0.773, 0.03437, -0.6335, -0.773, 0.0, -0.4138, 0.9104, 0.0, -0.4138, 0.9104, 0.0, -0.4138, 0.9104, 0.0, -0.4138, 0.9104, 0.0, -0.4138, 0.9104, 0.0, -0.4138, 0.9104, 0.0, -0.3786, -0.9255, 0.0, -0.3786, -0.9255, 0.0, -0.3786, -0.9255, 0.0, -0.3786, -0.9255, 0.0, -0.3786, -0.9255, 0.0, -0.3786, -0.9255, -1.0, 2.222e-06, -2.794e-07, -1.0, 2.222e-06, -2.794e-07, -1.0, 2.222e-06, -2.794e-07, -1.0, 2.523e-06, -2.045e-07, -1.0, 2.523e-06, -2.045e-07, -1.0, 2.523e-06, -2.045e-07, 1.0, -2.158e-06, 3.798e-07, 1.0, -2.158e-06, 3.798e-07, 1.0, -2.158e-06, 3.798e-07, 1.0, -1.693e-06, 6.054e-07, 1.0, -1.693e-06, 6.054e-07, 1.0, -1.693e-06, 6.054e-07, 0.0, -1.0, -3.638e-08, 0.0, -1.0, -3.638e-08, 0.0, -1.0, -3.638e-08, 0.0, -1.0, 3.638e-08, 0.0, -1.0, 3.638e-08, 0.0, -1.0, 3.638e-08, 0.0, 1.0, 1.323e-09, 0.0, 1.0, 1.323e-09, 0.0, 1.0, 1.323e-09, 0.0, 1.0, -4.565e-08, 0.0, 1.0, -4.565e-08, 0.0, 1.0, -4.565e-08, 0.8204, -0.5717, 0.01246, 0.8204, -0.5717, 0.01246, 0.8204, -0.5717, 0.01246, 0.8204, -0.5717, 0.01246, 0.8204, -0.5717, 0.01246, 0.8204, -0.5717, 0.01246, -0.8204, 0.5717, -0.01246, -0.8204, 0.5717, -0.01246, -0.8204, 0.5717, -0.01246, -0.8204, 0.5717, -0.01246, -0.8204, 0.5717, -0.01246, -0.8204, 0.5717, -0.01246, -0.492, -0.6947, 0.5248, -0.492, -0.6947, 0.5248, -0.492, -0.6947, 0.5248, -0.492, -0.6947, 0.5248, -0.492, -0.6947, 0.5248, -0.492, -0.6947, 0.5248, 0.492, 0.6947, -0.5248, 0.492, 0.6947, -0.5248, 0.492, 0.6947, -0.5248, 0.492, 0.6947, -0.5248, 0.492, 0.6947, -0.5248, 0.492, 0.6947, -0.5248, -0.2913, -0.4367, -0.8511, -0.2913, -0.4367, -0.8511, -0.2913, -0.4367, -0.8511, -0.2913, -0.4367, -0.8511, -0.2913, -0.4367, -0.8511, -0.2913, -0.4367, -0.8511, 0.2913, 0.4367, 0.8511, 0.2913, 0.4367, 0.8511, 0.2913, 0.4367, 0.8511, 0.2913, 0.4367, 0.8511, 0.2913, 0.4367, 0.8511, 0.2913, 0.4367, 0.8511, 0.945, -0.2873, -0.1564, 0.945, -0.2873, -0.1564, 0.945, -0.2873, -0.1564, 0.945, -0.2873, -0.1564, 0.945, -0.2873, -0.1564, 0.945, -0.2873, -0.1564, -0.945, 0.2873, 0.1564, -0.945, 0.2873, 0.1564, -0.945, 0.2873, 0.1564, -0.945, 0.2873, 0.1564, -0.945, 0.2873, 0.1564, -0.945, 0.2873, 0.1564, -0.2156, -0.9066, 0.3627, -0.2156, -0.9066, 0.3627, -0.2156, -0.9066, 0.3627, -0.2156, -0.9066, 0.3627, -0.2156, -0.9066, 0.3627, -0.2156, -0.9066, 0.3627, 0.2156, 0.9066, -0.3627, 0.2156, 0.9066, -0.3627, 0.2156, 0.9066, -0.3627, 0.2156, 0.9066, -0.3627, 0.2156, 0.9066, -0.3627, 0.2156, 0.9066, -0.3627, -0.246, -0.309, -0.9187, -0.246, -0.309, -0.9187, -0.246, -0.309, -0.9187, -0.246, -0.309, -0.9187, -0.246, -0.309, -0.9187, -0.246, -0.309, -0.9187, 0.246, 0.309, 0.9187, 0.246, 0.309, 0.9187, 0.246, 0.309, 0.9187, 0.246, 0.309, 0.9187, 0.246, 0.309, 0.9187, 0.246, 0.309, 0.9187, 0.9111, -0.1457, 0.3856, 0.9111, -0.1457, 0.3856, 0.9111, -0.1457, 0.3856, 0.9111, -0.1457, 0.3856, 0.9111, -0.1457, 0.3856, 0.9111, -0.1457, 0.3856, -0.9111, 0.1457, -0.3856, -0.9111, 0.1457, -0.3856, -0.9111, 0.1457, -0.3856, -0.9111, 0.1457, -0.3856, -0.9111, 0.1457, -0.3856, -0.9111, 0.1457, -0.3856, -0.2133, -0.9671, 0.1388, -0.2133, -0.9671, 0.1388, -0.2133, -0.9671, 0.1388, -0.2133, -0.9671, 0.1388, -0.2133, -0.9671, 0.1388, -0.2133, -0.9671, 0.1388, 0.2133, 0.9671, -0.1388, 0.2133, 0.9671, -0.1388, 0.2133, 0.9671, -0.1388, 0.2133, 0.9671, -0.1388, 0.2133, 0.9671, -0.1388, 0.2133, 0.9671, -0.1388, 0.3527, -0.2087, -0.9122, 0.3527, -0.2087, -0.9122, 0.3527, -0.2087, -0.9122, 0.3527, -0.2087, -0.9122, 0.3527, -0.2087, -0.9122, 0.3527, -0.2087, -0.9122, -0.3527, 0.2087, 0.9122, -0.3527, 0.2087, 0.9122, -0.3527, 0.2087, 0.9122, -0.3527, 0.2087, 0.9122, -0.3527, 0.2087, 0.9122, -0.3527, 0.2087, 0.9122, 0.5, 0.866, -2.646e-07, 0.5, 0.866, -2.646e-07, 0.5, 0.866, -2.646e-07, 0.5, 0.866, -1.102e-06, 0.5, 0.866, -1.102e-06, 0.5, 0.866, -1.102e-06, 0.866, 0.5, 5.292e-07, 0.866, 0.5, 5.292e-07, 0.866, 0.5, 5.292e-07, 0.866, 0.5, 8.599e-07, 0.866, 0.5, 8.599e-07, 0.866, 0.5, 8.599e-07, 1.0, 0.0, 1.14e-06, 1.0, 0.0, 1.14e-06, 1.0, 0.0, 1.14e-06, 1.0, 7.056e-06, 1.446e-06, 1.0, 7.056e-06, 1.446e-06, 1.0, 7.056e-06, 1.446e-06, 0.866, -0.5, 2.337e-06, 0.866, -0.5, 2.337e-06, 0.866, -0.5, 2.337e-06, 0.866, -0.5, 1.676e-06, 0.866, -0.5, 1.676e-06, 0.866, -0.5, 1.676e-06, 0.5, -0.866, 2.822e-06, 0.5, -0.866, 2.822e-06, 0.5, -0.866, 2.822e-06, 0.5, -0.866, 2.514e-06, 0.5, -0.866, 2.514e-06, 0.5, -0.866, 2.514e-06, 0.0, -1.0, 2.381e-06, 0.0, -1.0, 2.381e-06, 0.0, -1.0, 2.381e-06, -1.346e-11, -1.0, 2.293e-06, -1.346e-11, -1.0, 2.293e-06, -1.346e-11, -1.0, 2.293e-06, -0.5, -0.866, 4.851e-07, -0.5, -0.866, 4.851e-07, -0.5, -0.866, 4.851e-07, -0.5, -0.866, 1.235e-06, -0.5, -0.866, 1.235e-06, -0.5, -0.866, 1.235e-06, -0.866, -0.5, -5.292e-07, -0.866, -0.5, -5.292e-07, -0.866, -0.5, -5.292e-07, -0.866, -0.5, -5.292e-07, -0.866, -0.5, -5.292e-07, -0.866, -0.5, -5.292e-07, -1.0, 0.0, -1.468e-06, -1.0, 0.0, -1.468e-06, -1.0, 0.0, -1.468e-06, -1.0, 0.0, -1.468e-06, -1.0, 0.0, -1.468e-06, -1.0, 0.0, -1.468e-06, -0.866, 0.5, -2.58e-06, -0.866, 0.5, -2.58e-06, -0.866, 0.5, -2.58e-06, -0.866, 0.5, -2.006e-06, -0.866, 0.5, -2.006e-06, -0.866, 0.5, -2.006e-06, -0.5, 0.866, -2.425e-06, -0.5, 0.866, -2.425e-06, -0.5, 0.866, -2.425e-06, -0.5, 0.866, -2.69e-06, -0.5, 0.866, -2.69e-06, -0.5, 0.866, -2.69e-06, 0.0, 1.0, -2.073e-06, 0.0, 1.0, -2.073e-06, 0.0, 1.0, -2.073e-06, 0.0, 1.0, -2.073e-06, 0.0, 1.0, -2.073e-06, 0.0, 1.0, -2.073e-06, 0.0, 0.0, -1.0, 0.0, 0.0, -1.0, 0.0, 0.0, -1.0, 7.068e-07, 0.0, -1.0, 7.068e-07, 0.0, -1.0, 7.068e-07, 0.0, -1.0, -8.161e-07, 0.0, -1.0, -8.161e-07, 0.0, -1.0, -8.161e-07, 0.0, -1.0, 1.195e-06, 0.0, -1.0, 1.195e-06, 0.0, -1.0, 1.195e-06, 0.0, -1.0, 6.209e-06, -3.358e-06, -1.0, 6.209e-06, -3.358e-06, -1.0, 6.209e-06, -3.358e-06, -1.0, 0.0, -1.8e-06, -1.0, 0.0, -1.8e-06, -1.0, 0.0, -1.8e-06, -1.0, 0.0, -1.8e-06, -1.0, 0.0, -1.8e-06, -1.0, 0.0, -1.8e-06, -1.0, 0.0, -1.419e-06, -1.0, 0.0, -1.419e-06, -1.0, 0.0, -1.419e-06, -1.0, 5.654e-06, 0.0, -1.0, 5.654e-06, 0.0, -1.0, 5.654e-06, 0.0, -1.0, -7.724e-06, -1.163e-05, -1.0, -7.724e-06, -1.163e-05, -1.0, -7.724e-06, -1.163e-05, -1.0, 0.0, 0.0, 1.0, 0.0, 0.0, 1.0, 0.0, 0.0, 1.0, 7.068e-07, 0.0, 1.0, 7.068e-07, 0.0, 1.0, 7.068e-07, 0.0, 1.0, 2.448e-06, 5.757e-06, 1.0, 2.448e-06, 5.757e-06, 1.0, 2.448e-06, 5.757e-06, 1.0, -2.39e-06, 8.907e-07, 1.0, -2.39e-06, 8.907e-07, 1.0, -2.39e-06, 8.907e-07, 1.0, 2.07e-06, 1.336e-06, 1.0, 2.07e-06, 1.336e-06, 1.0, 2.07e-06, 1.336e-06, 1.0, -6.209e-06, 0.0, 1.0, -6.209e-06, 0.0, 1.0, -6.209e-06, 0.0, 1.0, 0.0, 0.0, 1.0, 0.0, 0.0, 1.0, 0.0, 0.0, 1.0, 0.0, 0.0, 1.0, 0.0, 0.0, 1.0, 0.0, 0.0, 1.0, 0.0, 0.0, 1.0, 0.0, 0.0, 1.0, 0.0, 0.0, 1.0, -2.317e-05, 1.835e-05, 1.0, -2.317e-05, 1.835e-05, 1.0, -2.317e-05, 1.835e-05, 1.0, 0.9897, -0.05425, -0.1326, 0.9897, -0.05425, -0.1326, 0.9897, -0.05425, -0.1326, -0.9684, 0.09438, 0.2307, -0.9684, 0.09438, 0.2307, -0.9684, 0.09438, 0.2307, -1.133e-06, -0.9889, -0.1488, -1.133e-06, -0.9889, -0.1488, -1.133e-06, -0.9889, -0.1488, 1.683e-06, -0.9889, -0.1487, 1.683e-06, -0.9889, -0.1487, 1.683e-06, -0.9889, -0.1487, -0.002127, 0.971, 0.2389, -0.002127, 0.971, 0.2389, -0.002127, 0.971, 0.2389, 1.149e-06, 0.9554, 0.2953, 1.149e-06, 0.9554, 0.2953, 1.149e-06, 0.9554, 0.2953, -6.116e-07, -0.3786, -0.9255, -6.116e-07, -0.3786, -0.9255, -6.116e-07, -0.3786, -0.9255, -3.823e-07, -0.3786, -0.9255, -3.823e-07, -0.3786, -0.9255, -3.823e-07, -0.3786, -0.9255, -0.01966, 0.3952, 0.9184, -0.01966, 0.3952, 0.9184, -0.01966, 0.3952, 0.9184, -0.01966, 0.3952, 0.9184, -0.01966, 0.3952, 0.9184, -0.01966, 0.3952, 0.9184, 0.9999, -0.01315, 0.0003023, 0.9999, -0.01315, 0.0003023, 0.9999, -0.01315, 0.0003023, -0.9999, 0.0154, 0.004924, -0.9999, 0.0154, 0.004924, -0.9999, 0.0154, 0.004924, 0.0, -1.0, 0.0, 0.0, -1.0, 0.0, 0.0, -1.0, 0.0, 0.0, -1.0, 0.0, 0.0, -1.0, 0.0, 0.0, -1.0, 0.0, 0.0, 1.0, 0.0, 0.0, 1.0, 0.0, 0.0, 1.0, 0.0, 0.0, 1.0, 0.0, 0.0, 1.0, 0.0, 0.0, 1.0, 0.0, -1.0, 0.0, 0.0, -1.0, 0.0, 0.0, -1.0, 0.0, 0.0, -1.0, 0.0, 0.0, -1.0, 0.0, 0.0, -1.0, 0.0, 0.0, 1.0, 0.0, 0.0, 1.0, 0.0, 0.0, 1.0, 0.0, 0.0, 1.0, 0.0, 0.0, 1.0, 0.0, 0.0, 1.0, 0.0, 0.0, -1.543e-06, 0.0, -1.0, -1.543e-06, 0.0, -1.0, -1.543e-06, 0.0, -1.0, -1.543e-06, 0.0, -1.0, -1.543e-06, 0.0, -1.0, -1.543e-06, 0.0, -1.0, 1.543e-06, 0.0, 1.0, 1.543e-06, 0.0, 1.0, 1.543e-06, 0.0, 1.0, 1.543e-06, 0.0, 1.0, 1.543e-06, 0.0, 1.0, 1.543e-06, 0.0, 1.0, 0.7466, -0.6364, -0.1938, 0.7466, -0.6364, -0.1938, 0.7466, -0.6364, -0.1938, 0.7466, -0.6364, -0.1938, 0.7466, -0.6364, -0.1938, 0.7466, -0.6364, -0.1938, -0.7466, 0.6364, 0.1938, -0.7466, 0.6364, 0.1938, -0.7466, 0.6364, 0.1938, -0.7466, 0.6364, 0.1938, -0.7466, 0.6364, 0.1938, -0.7466, 0.6364, 0.1938, -0.6455, -0.7635, 0.0207, -0.6455, -0.7635, 0.0207, -0.6455, -0.7635, 0.0207, -0.6455, -0.7635, 0.02069, -0.6455, -0.7635, 0.02069, -0.6455, -0.7635, 0.02069, 0.6455, 0.7635, -0.02069, 0.6455, 0.7635, -0.02069, 0.6455, 0.7635, -0.02069, 0.6455, 0.7635, -0.02069, 0.6455, 0.7635, -0.02069, 0.6455, 0.7635, -0.02069, -0.1611, 0.1096, -0.9808, -0.1611, 0.1096, -0.9808, -0.1611, 0.1096, -0.9808, -0.1611, 0.1096, -0.9808, -0.1611, 0.1096, -0.9808, -0.1611, 0.1096, -0.9808, 0.1611, -0.1096, 0.9808, 0.1611, -0.1096, 0.9808, 0.1611, -0.1096, 0.9808, 0.1611, -0.1096, 0.9808, 0.1611, -0.1096, 0.9808, 0.1611, -0.1096, 0.9808, 0.5, 0.866, 2.249e-06, 0.5, 0.866, 2.249e-06, 0.5, 0.866, 2.249e-06, 0.5, 0.866, 2.734e-06, 0.5, 0.866, 2.734e-06, 0.5, 0.866, 2.734e-06, 0.866, 0.5, 2.8e-06, 0.866, 0.5, 2.8e-06, 0.866, 0.5, 2.8e-06, 0.866, 0.5, 2.514e-06, 0.866, 0.5, 2.514e-06, 0.866, 0.5, 2.514e-06, 1.0, 7.056e-06, 2.06e-06, 1.0, 7.056e-06, 2.06e-06, 1.0, 7.056e-06, 2.06e-06, 1.0, 7.056e-06, 2.06e-06, 1.0, 7.056e-06, 2.06e-06, 1.0, 7.056e-06, 2.06e-06, 0.866, -0.5, 3.969e-07, 0.866, -0.5, 3.969e-07, 0.866, -0.5, 3.969e-07, 0.866, -0.5, 7.497e-07, 0.866, -0.5, 7.497e-07, 0.866, -0.5, 7.497e-07, 0.5, -0.866, -9.26e-07, 0.5, -0.866, -9.26e-07, 0.5, -0.866, -9.26e-07, 0.5, -0.866, -1.102e-06, 0.5, -0.866, -1.102e-06, 0.5, -0.866, -1.102e-06, 0.0, -1.0, -2.028e-06, 0.0, -1.0, -2.028e-06, 0.0, -1.0, -2.028e-06, 0.0, -1.0, -2.028e-06, 0.0, -1.0, -2.028e-06, 0.0, -1.0, -2.028e-06, -0.5, -0.866, -2.205e-06, -0.5, -0.866, -2.205e-06, -0.5, -0.866, -2.205e-06, -0.5, -0.866, -2.778e-06, -0.5, -0.866, -2.778e-06, -0.5, -0.866, -2.778e-06, -0.866, -0.5, -2.822e-06, -0.866, -0.5, -2.822e-06, -0.866, -0.5, -2.822e-06, -0.866, -0.5, -2.249e-06, -0.866, -0.5, -2.249e-06, -0.866, -0.5, -2.249e-06, -1.0, -2.822e-06, -1.797e-06, -1.0, -2.822e-06, -1.797e-06, -1.0, -2.822e-06, -1.797e-06, -1.0, 0.0, -2.06e-06, -1.0, 0.0, -2.06e-06, -1.0, 0.0, -2.06e-06, -0.866, 0.5, -7.056e-07, -0.866, 0.5, -7.056e-07, -0.866, 0.5, -7.056e-07, -0.866, 0.5, -5.512e-07, -0.866, 0.5, -5.512e-07, -0.866, 0.5, -5.512e-07, -0.5, 0.866, 7.938e-07, -0.5, 0.866, 7.938e-07, -0.5, 0.866, 7.938e-07, -0.5, 0.866, 7.938e-07, -0.5, 0.866, 7.938e-07, -0.5, 0.866, 7.938e-07, 0.0, 1.0, 2.028e-06, 0.0, 1.0, 2.028e-06, 0.0, 1.0, 2.028e-06, 0.0, 1.0, 2.117e-06, 0.0, 1.0, 2.117e-06, 0.0, 1.0, 2.117e-06, 0.0, 1.343e-05, -1.0, 0.0, 1.343e-05, -1.0, 0.0, 1.343e-05, -1.0, 4.947e-06, -2.459e-06, -1.0, 4.947e-06, -2.459e-06, -1.0, 4.947e-06, -2.459e-06, -1.0, 2.448e-06, 1.868e-11, -1.0, 2.448e-06, 1.868e-11, -1.0, 2.448e-06, 1.868e-11, -1.0, -3.585e-06, 5.956e-06, -1.0, -3.585e-06, 5.956e-06, -1.0, -3.585e-06, 5.956e-06, -1.0, 8.278e-06, -2.411e-07, -1.0, 8.278e-06, -2.411e-07, -1.0, 8.278e-06, -2.411e-07, -1.0, 0.0, 1.8e-06, -1.0, 0.0, 1.8e-06, -1.0, 0.0, 1.8e-06, -1.0, 0.0, 1.8e-06, -1.0, 0.0, 1.8e-06, -1.0, 0.0, 1.8e-06, -1.0, 6.529e-06, 3.878e-06, -1.0, 6.529e-06, 3.878e-06, -1.0, 6.529e-06, 3.878e-06, -1.0, 0.0, 0.0, -1.0, 0.0, 0.0, -1.0, 0.0, 0.0, -1.0, 0.0, 0.0, -1.0, 0.0, 0.0, -1.0, 0.0, 0.0, -1.0, 0.0, 0.0, 1.0, 0.0, 0.0, 1.0, 0.0, 0.0, 1.0, 0.0, 0.0, 1.0, 0.0, 0.0, 1.0, 0.0, 0.0, 1.0, -2.448e-06, -6.717e-06, 1.0, -2.448e-06, -6.717e-06, 1.0, -2.448e-06, -6.717e-06, 1.0, 2.39e-06, -1.039e-06, 1.0, 2.39e-06, -1.039e-06, 1.0, 2.39e-06, -1.039e-06, 1.0, 0.0, -1.559e-06, 1.0, 0.0, -1.559e-06, 1.0, 0.0, -1.559e-06, 1.0, 0.0, -1.8e-06, 1.0, 0.0, -1.8e-06, 1.0, 0.0, -1.8e-06, 1.0, -9.559e-06, -1.8e-06, 1.0, -9.559e-06, -1.8e-06, 1.0, -9.559e-06, -1.8e-06, 1.0, -3.264e-06, -2.839e-06, 1.0, -3.264e-06, -2.839e-06, 1.0, -3.264e-06, -2.839e-06, 1.0, 0.0, -6.717e-06, 1.0, 0.0, -6.717e-06, 1.0, 0.0, -6.717e-06, 1.0, -1.159e-05, 6.717e-06, 1.0, -1.159e-05, 6.717e-06, 1.0, -1.159e-05, 6.717e-06, 1.0, 0.0, -0.3939, 0.9191, 0.0, -0.3939, 0.9191, 0.0, -0.3939, 0.9191, 0.0, -0.3939, 0.9191, 0.0, -0.3939, 0.9191, 0.0, -0.3939, 0.9191, 0.0, -0.3939, -0.9191, 0.0, -0.3939, -0.9191, 0.0, -0.3939, -0.9191, -2.386e-07, -0.3939, -0.9191, -2.386e-07, -0.3939, -0.9191, -2.386e-07, -0.3939, -0.9191, 0.0, -1.0, 6.87e-08, 0.0, -1.0, 6.87e-08, 0.0, -1.0, 6.87e-08, 0.0, -1.0, 0.0, 0.0, -1.0, 0.0, 0.0, -1.0, 0.0, 0.0, 1.0, 0.0, 0.0, 1.0, 0.0, 0.0, 1.0, 0.0, 0.0, 1.0, 0.0, 0.0, 1.0, 0.0, 0.0, 1.0, 0.0, 1.0, -1.14e-06, 7.451e-07, 1.0, -1.14e-06, 7.451e-07, 1.0, -1.14e-06, 7.451e-07, -1.0, 0.0, 0.0, -1.0, 0.0, 0.0, -1.0, 0.0, 0.0, 0.9912, -0.1291, -0.02915, 0.9912, -0.1291, -0.02915, 0.9912, -0.1291, -0.02915, -0.9912, 0.1291, 0.02915, -0.9912, 0.1291, 0.02915, -0.9912, 0.1291, 0.02915, -1.0, 0.0, 0.0, -1.0, 0.0, 0.0, -1.0, 0.0, 0.0, -1.0, 0.0, 0.0, -1.0, 0.0, 0.0, -1.0, 0.0, 0.0, 1.0, 0.0, 0.0, 1.0, 0.0, 0.0, 1.0, 0.0, 0.0, 1.0, 0.0, 0.0, 1.0, 0.0, 0.0, 1.0, 0.0, 0.0, -2.347e-06, 0.0, -1.0, -2.347e-06, 0.0, -1.0, -2.347e-06, 0.0, -1.0, -2.356e-06, 0.0, -1.0, -2.356e-06, 0.0, -1.0, -2.356e-06, 0.0, -1.0, 2.393e-06, 0.0, 1.0, 2.393e-06, 0.0, 1.0, 2.393e-06, 0.0, 1.0, 2.384e-06, 0.0, 1.0, 2.384e-06, 0.0, 1.0, 2.384e-06, 0.0, 1.0, 0.0, -1.0, 0.0, 0.0, -1.0, 0.0, 0.0, -1.0, 0.0, 0.0, -1.0, 0.0, 0.0, -1.0, 0.0, 0.0, -1.0, 0.0, 0.0, 1.0, 0.0, 0.0, 1.0, 0.0, 0.0, 1.0, 0.0, 0.0, 1.0, 0.0, 0.0, 1.0, 0.0, 0.0, 1.0, 0.0, -1.0, -1.482e-06, 0.0, -1.0, -1.482e-06, 0.0, -1.0, -1.482e-06, 0.0, -1.0, -2.54e-06, 5.215e-06, -1.0, -2.54e-06, 5.215e-06, -1.0, -2.54e-06, 5.215e-06, 1.0, 8.467e-07, 0.0, 1.0, 8.467e-07, 0.0, 1.0, 8.467e-07, 0.0, 1.0, 8.467e-07, 0.0, 1.0, 8.467e-07, 0.0, 1.0, 8.467e-07, 0.0, 5.452e-07, -1.0, 0.0, 5.452e-07, -1.0, 0.0, 5.452e-07, -1.0, 0.0, 5.452e-07, -1.0, 0.0, 5.452e-07, -1.0, 0.0, 5.452e-07, -1.0, 0.0, -7.269e-07, 1.0, -6.263e-07, -7.269e-07, 1.0, -6.263e-07, -7.269e-07, 1.0, -6.263e-07, -7.269e-07, 1.0, 0.0, -7.269e-07, 1.0, 0.0, -7.269e-07, 1.0, 0.0, 6.768e-07, -0.4138, 0.9104, 6.768e-07, -0.4138, 0.9104, 6.768e-07, -0.4138, 0.9104, 8.272e-07, -0.4138, 0.9104, 8.272e-07, -0.4138, 0.9104, 8.272e-07, -0.4138, 0.9104, -5.243e-07, 0.4138, -0.9104, -5.243e-07, 0.4138, -0.9104, -5.243e-07, 0.4138, -0.9104, -5.264e-07, 0.4138, -0.9104, -5.264e-07, 0.4138, -0.9104, -5.264e-07, 0.4138, -0.9104])] * 3)])

# ---- objects
ob_group670216289 = bpy.data.objects.new('group670216289', me_group670216289)

# ---- transforms, parenting, visibility, modifiers, constraints
ob_group670216289.location = (0.0, 0.0, 0.0)
ob_group670216289.rotation_euler = (1.571, -0.0, 0.0)

# ---- collection membership
col_collection.objects.link(ob_group670216289)

# ---- scene / render settings (as saved in the file)
scene.frame_start = 1; scene.frame_end = 250; scene.frame_set(1)
scene.render.engine = 'BLENDER_EEVEE_NEXT'
scene.cycles.sampling_pattern = 'TABULATED_SOBOL'
scene.cycles.use_light_tree = False
scene.view_settings.view_transform = 'Filmic'
bpy.context.view_layer.update()

# ---- added for rendering (the .blend has no active camera and no usable light): camera, sun
cam_auto = bpy.data.cameras.new('AutoCamera')
cam_auto.lens = 50.0
cam_auto.sensor_width = 36.0
cam_auto.clip_end = 1000.0
ob_auto_camera = bpy.data.objects.new('AutoCamera', cam_auto)
scene.collection.objects.link(ob_auto_camera)
ob_auto_camera.location = (1.73583, -2.88853, 1.92132)
ob_auto_camera.rotation_euler = (1.09748, -7.21219e-08, 0.694738)
scene.camera = ob_auto_camera
light_auto_sun = bpy.data.lights.new('AutoSun', 'SUN')
light_auto_sun.energy = 3.0
light_auto_sun.angle = 0.0523599
ob_auto_sun = bpy.data.objects.new('AutoSun', light_auto_sun)
scene.collection.objects.link(ob_auto_sun)
ob_auto_sun.rotation_euler = (0.872665, 0.174533, 0.523599)
bpy.context.view_layer.update()
